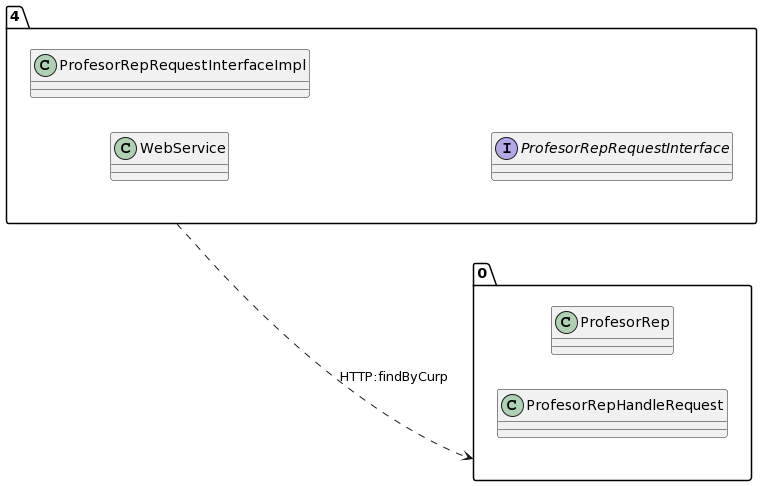

The diagram above was rendered by PlantUML. Its source (embedded in the PNG):
@startuml
allow_mixing
left to right direction
package "4"{
class WebService
class ProfesorRepRequestInterfaceImpl
interface ProfesorRepRequestInterface

}
package "0"{
class ProfesorRep
class ProfesorRepHandleRequest

}
"4" ..> "0":HTTP:findByCurp
@enduml